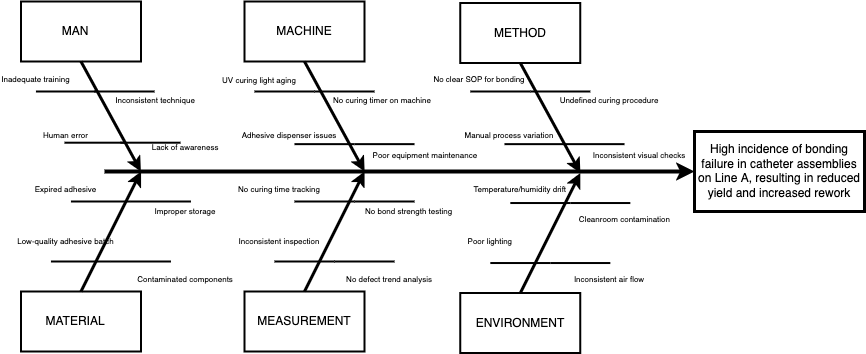

The diagram above was exported from draw.io. Its source (the exported page's mxGraphModel, read from the mxfile embedded in the PNG):
<mxGraphModel dx="951" dy="551" grid="1" gridSize="10" guides="1" tooltips="1" connect="1" arrows="1" fold="1" page="1" pageScale="1" pageWidth="826" pageHeight="1169" background="none" math="0" shadow="0">
  <root>
    <mxCell id="0" />
    <mxCell id="1" parent="0" />
    <mxCell id="2" value="MAN   " style="whiteSpace=wrap;strokeWidth=2" parent="1" vertex="1">
      <mxGeometry x="36.458333333333236" y="110" width="120" height="60" as="geometry" />
    </mxCell>
    <mxCell id="5" value="MATERIAL   " style="whiteSpace=wrap;strokeWidth=2" parent="1" vertex="1">
      <mxGeometry x="36.458333333333236" y="400" width="120" height="60" as="geometry" />
    </mxCell>
    <mxCell id="8" value="High incidence of bonding failure in catheter assemblies on Line A, resulting in reduced yield and increased rework" style="whiteSpace=wrap;strokeWidth=3" parent="1" vertex="1">
      <mxGeometry x="710" y="240" width="170" height="80" as="geometry" />
    </mxCell>
    <mxCell id="9" value="" style="edgeStyle=none;strokeWidth=4" parent="1" target="8" edge="1">
      <mxGeometry width="100" height="100" relative="1" as="geometry">
        <mxPoint x="120" y="280" as="sourcePoint" />
        <mxPoint x="240" y="230" as="targetPoint" />
      </mxGeometry>
    </mxCell>
    <mxCell id="12" value="" style="edgeStyle=none;exitX=0.5;exitY=1;strokeWidth=3" parent="1" source="2" edge="1">
      <mxGeometry width="100" height="100" relative="1" as="geometry">
        <mxPoint x="96.45833333333323" y="190" as="sourcePoint" />
        <mxPoint x="156.45833333333323" y="280" as="targetPoint" />
      </mxGeometry>
    </mxCell>
    <mxCell id="15" value="" style="edgeStyle=none;exitX=0.5;exitY=0;strokeWidth=3" parent="1" edge="1">
      <mxGeometry width="100" height="100" relative="1" as="geometry">
        <mxPoint x="96.45833333333323" y="400" as="sourcePoint" />
        <mxPoint x="156.45833333333323" y="280" as="targetPoint" />
      </mxGeometry>
    </mxCell>
    <mxCell id="16" value="" style="edgeStyle=none;endArrow=none;strokeWidth=2" parent="1" edge="1">
      <mxGeometry width="100" height="100" relative="1" as="geometry">
        <mxPoint x="51.458333333333236" y="200" as="sourcePoint" />
        <mxPoint x="111.45833333333323" y="200" as="targetPoint" />
      </mxGeometry>
    </mxCell>
    <mxCell id="17" value="" style="edgeStyle=none;endArrow=none;strokeWidth=2" parent="1" edge="1">
      <mxGeometry width="100" height="100" relative="1" as="geometry">
        <mxPoint x="79.99833333333322" y="251.19999999999996" as="sourcePoint" />
        <mxPoint x="139.99833333333322" y="251.19999999999996" as="targetPoint" />
      </mxGeometry>
    </mxCell>
    <mxCell id="19" value="" style="edgeStyle=none;endArrow=none;strokeWidth=2" parent="1" edge="1">
      <mxGeometry width="100" height="100" relative="1" as="geometry">
        <mxPoint x="109.99833333333324" y="200" as="sourcePoint" />
        <mxPoint x="169.99833333333322" y="200" as="targetPoint" />
      </mxGeometry>
    </mxCell>
    <mxCell id="20" value="" style="edgeStyle=none;endArrow=none;strokeWidth=2" parent="1" edge="1">
      <mxGeometry width="100" height="100" relative="1" as="geometry">
        <mxPoint x="136.03833333333324" y="251.19999999999996" as="sourcePoint" />
        <mxPoint x="196.03833333333324" y="251.19999999999996" as="targetPoint" />
      </mxGeometry>
    </mxCell>
    <mxCell id="25" value="" style="edgeStyle=none;endArrow=none;strokeWidth=2" parent="1" edge="1">
      <mxGeometry width="100" height="100" relative="1" as="geometry">
        <mxPoint x="86.45833333333323" y="310" as="sourcePoint" />
        <mxPoint x="146.45833333333323" y="310" as="targetPoint" />
      </mxGeometry>
    </mxCell>
    <mxCell id="26" value="" style="edgeStyle=none;endArrow=none;strokeWidth=2" parent="1" edge="1">
      <mxGeometry width="100" height="100" relative="1" as="geometry">
        <mxPoint x="66.45833333333323" y="370" as="sourcePoint" />
        <mxPoint x="126.45833333333323" y="370" as="targetPoint" />
      </mxGeometry>
    </mxCell>
    <mxCell id="35" value="" style="edgeStyle=none;endArrow=none;strokeWidth=2" parent="1" edge="1">
      <mxGeometry width="100" height="100" relative="1" as="geometry">
        <mxPoint x="146.45833333333323" y="310" as="sourcePoint" />
        <mxPoint x="206.45833333333323" y="310" as="targetPoint" />
      </mxGeometry>
    </mxCell>
    <mxCell id="36" value="" style="edgeStyle=none;endArrow=none;strokeWidth=2" parent="1" edge="1">
      <mxGeometry width="100" height="100" relative="1" as="geometry">
        <mxPoint x="126.45833333333323" y="370" as="sourcePoint" />
        <mxPoint x="186.45833333333323" y="370" as="targetPoint" />
      </mxGeometry>
    </mxCell>
    <mxCell id="114" value="Inadequate training" style="text;spacingTop=-5;fontSize=8;align=center;verticalAlign=middle;points=[]" parent="1" vertex="1">
      <mxGeometry x="36.458333333333236" y="180.00000000000006" width="30" height="19.999999999999886" as="geometry" />
    </mxCell>
    <mxCell id="116" value="Human error" style="text;spacingTop=-5;fontSize=8;align=center;verticalAlign=middle;points=[]" parent="1" vertex="1">
      <mxGeometry x="66.4583333333332" y="236.52999999999994" width="30" height="19.999999999999886" as="geometry" />
    </mxCell>
    <mxCell id="118" value="Expired adhesive" style="text;spacingTop=-5;fontSize=8;align=center;verticalAlign=middle;points=[]" parent="1" vertex="1">
      <mxGeometry x="66.4583333333332" y="290.0000000000002" width="30" height="19.999999999999886" as="geometry" />
    </mxCell>
    <mxCell id="119" value="Low-quality adhesive batch" style="text;spacingTop=-5;fontSize=8;align=center;verticalAlign=middle;points=[]" parent="1" vertex="1">
      <mxGeometry x="66.45833333333317" y="342.49999999999983" width="30" height="19.999999999999886" as="geometry" />
    </mxCell>
    <mxCell id="137" value="Inconsistent technique" style="text;spacingTop=-5;fontSize=8;align=center;verticalAlign=middle;points=[]" parent="1" vertex="1">
      <mxGeometry x="156.04166666666654" y="201.53222222222226" width="30" height="19.999999999999886" as="geometry" />
    </mxCell>
    <mxCell id="138" value="Lack of awareness" style="text;spacingTop=-5;fontSize=8;align=center;verticalAlign=middle;points=[]" parent="1" vertex="1">
      <mxGeometry x="186.04166666666654" y="248.8922222222222" width="30" height="19.999999999999886" as="geometry" />
    </mxCell>
    <mxCell id="140" value="Improper storage" style="text;spacingTop=-5;fontSize=8;align=center;verticalAlign=middle;points=[]" parent="1" vertex="1">
      <mxGeometry x="186.04166666666654" y="312.50222222222243" width="30" height="19.999999999999886" as="geometry" />
    </mxCell>
    <mxCell id="141" value="Contaminated components" style="text;spacingTop=-5;fontSize=8;align=center;verticalAlign=middle;points=[]" parent="1" vertex="1">
      <mxGeometry x="186.0416666666665" y="380.00222222222203" width="30" height="19.999999999999886" as="geometry" />
    </mxCell>
    <mxCell id="143" value="MACHINE" style="whiteSpace=wrap;strokeWidth=2" parent="1" vertex="1">
      <mxGeometry x="260" y="109.99999999999994" width="120" height="60" as="geometry" />
    </mxCell>
    <mxCell id="144" value="MEASUREMENT" style="whiteSpace=wrap;strokeWidth=2" parent="1" vertex="1">
      <mxGeometry x="260" y="399.99999999999994" width="120" height="60" as="geometry" />
    </mxCell>
    <mxCell id="145" value="" style="edgeStyle=none;exitX=0.5;exitY=1;strokeWidth=3" parent="1" source="143" edge="1">
      <mxGeometry width="100" height="100" relative="1" as="geometry">
        <mxPoint x="320" y="189.99999999999991" as="sourcePoint" />
        <mxPoint x="380" y="279.99999999999994" as="targetPoint" />
      </mxGeometry>
    </mxCell>
    <mxCell id="146" value="" style="edgeStyle=none;exitX=0.5;exitY=0;strokeWidth=3" parent="1" edge="1">
      <mxGeometry width="100" height="100" relative="1" as="geometry">
        <mxPoint x="320.0000000000001" y="399.99999999999994" as="sourcePoint" />
        <mxPoint x="380" y="279.99999999999994" as="targetPoint" />
      </mxGeometry>
    </mxCell>
    <mxCell id="148" value="" style="edgeStyle=none;endArrow=none;strokeWidth=2" parent="1" edge="1">
      <mxGeometry width="100" height="100" relative="1" as="geometry">
        <mxPoint x="270" y="199.99999999999991" as="sourcePoint" />
        <mxPoint x="329.9999999999999" y="199.99999999999991" as="targetPoint" />
      </mxGeometry>
    </mxCell>
    <mxCell id="149" value="" style="edgeStyle=none;endArrow=none;strokeWidth=2" parent="1" edge="1">
      <mxGeometry width="100" height="100" relative="1" as="geometry">
        <mxPoint x="310" y="252.63999999999993" as="sourcePoint" />
        <mxPoint x="370.0000000000001" y="252.63999999999993" as="targetPoint" />
      </mxGeometry>
    </mxCell>
    <mxCell id="151" value="" style="edgeStyle=none;endArrow=none;strokeWidth=2" parent="1" edge="1">
      <mxGeometry width="100" height="100" relative="1" as="geometry">
        <mxPoint x="329.9999999999999" y="199.99999999999991" as="sourcePoint" />
        <mxPoint x="390" y="199.99999999999991" as="targetPoint" />
      </mxGeometry>
    </mxCell>
    <mxCell id="152" value="" style="edgeStyle=none;endArrow=none;strokeWidth=2" parent="1" edge="1">
      <mxGeometry width="100" height="100" relative="1" as="geometry">
        <mxPoint x="370.0000000000001" y="252.63999999999993" as="sourcePoint" />
        <mxPoint x="430" y="252.63999999999993" as="targetPoint" />
      </mxGeometry>
    </mxCell>
    <mxCell id="153" value="" style="edgeStyle=none;endArrow=none;strokeWidth=2" parent="1" edge="1">
      <mxGeometry width="100" height="100" relative="1" as="geometry">
        <mxPoint x="310" y="309.99999999999994" as="sourcePoint" />
        <mxPoint x="370.0000000000001" y="309.99999999999994" as="targetPoint" />
      </mxGeometry>
    </mxCell>
    <mxCell id="154" value="" style="edgeStyle=none;endArrow=none;strokeWidth=2" parent="1" edge="1">
      <mxGeometry width="100" height="100" relative="1" as="geometry">
        <mxPoint x="290" y="369.99999999999994" as="sourcePoint" />
        <mxPoint x="349.9999999999999" y="369.99999999999994" as="targetPoint" />
      </mxGeometry>
    </mxCell>
    <mxCell id="156" value="" style="edgeStyle=none;endArrow=none;strokeWidth=2" parent="1" edge="1">
      <mxGeometry width="100" height="100" relative="1" as="geometry">
        <mxPoint x="370.0000000000001" y="309.99999999999994" as="sourcePoint" />
        <mxPoint x="430" y="309.99999999999994" as="targetPoint" />
      </mxGeometry>
    </mxCell>
    <mxCell id="157" value="" style="edgeStyle=none;endArrow=none;strokeWidth=2" parent="1" edge="1">
      <mxGeometry width="100" height="100" relative="1" as="geometry">
        <mxPoint x="349.9999999999999" y="369.99999999999994" as="sourcePoint" />
        <mxPoint x="410" y="369.99999999999994" as="targetPoint" />
      </mxGeometry>
    </mxCell>
    <mxCell id="177" value="UV curing light aging" style="text;spacingTop=-5;fontSize=8;align=center;verticalAlign=middle;points=[]" parent="1" vertex="1">
      <mxGeometry x="260" y="181.52999999999986" width="30" height="19.999999999999886" as="geometry" />
    </mxCell>
    <mxCell id="178" value="Adhesive dispenser issues" style="text;spacingTop=-5;fontSize=8;align=center;verticalAlign=middle;points=[]" parent="1" vertex="1">
      <mxGeometry x="290" y="236.53000000000006" width="30" height="19.999999999999886" as="geometry" />
    </mxCell>
    <mxCell id="179" value="No curing time tracking" style="text;spacingTop=-5;fontSize=8;align=center;verticalAlign=middle;points=[]" parent="1" vertex="1">
      <mxGeometry x="280" y="290.00000000000017" width="30" height="19.999999999999886" as="geometry" />
    </mxCell>
    <mxCell id="180" value="Inconsistent inspection" style="text;spacingTop=-5;fontSize=8;align=center;verticalAlign=middle;points=[]" parent="1" vertex="1">
      <mxGeometry x="279.99999999999994" y="342.4999999999998" width="30" height="19.999999999999886" as="geometry" />
    </mxCell>
    <mxCell id="200" value="Poor equipment maintenance" style="text;spacingTop=-5;fontSize=8;align=center;verticalAlign=middle;points=[]" parent="1" vertex="1">
      <mxGeometry x="425.8333333333333" y="256.5322222222223" width="30" height="19.999999999999886" as="geometry" />
    </mxCell>
    <mxCell id="201" value="No bond strength testing" style="text;spacingTop=-5;fontSize=8;align=center;verticalAlign=middle;points=[]" parent="1" vertex="1">
      <mxGeometry x="409.5833333333333" y="312.5022222222224" width="30" height="19.999999999999886" as="geometry" />
    </mxCell>
    <mxCell id="202" value="No defect trend analysis" style="text;spacingTop=-5;fontSize=8;align=center;verticalAlign=middle;points=[]" parent="1" vertex="1">
      <mxGeometry x="390.0033333333333" y="380.00222222222203" width="30" height="19.999999999999886" as="geometry" />
    </mxCell>
    <mxCell id="204" value="METHOD" style="whiteSpace=wrap;strokeWidth=2" parent="1" vertex="1">
      <mxGeometry x="475.8333333333331" y="111.52777777777752" width="120" height="60" as="geometry" />
    </mxCell>
    <mxCell id="205" value="ENVIRONMENT" style="whiteSpace=wrap;strokeWidth=2" parent="1" vertex="1">
      <mxGeometry x="475.8333333333331" y="401.52777777777754" width="120" height="60" as="geometry" />
    </mxCell>
    <mxCell id="206" value="" style="edgeStyle=none;exitX=0.5;exitY=1;strokeWidth=3" parent="1" source="204" edge="1">
      <mxGeometry width="100" height="100" relative="1" as="geometry">
        <mxPoint x="535.8333333333331" y="191.52777777777752" as="sourcePoint" />
        <mxPoint x="595.8333333333331" y="281.52777777777754" as="targetPoint" />
      </mxGeometry>
    </mxCell>
    <mxCell id="207" value="" style="edgeStyle=none;exitX=0.5;exitY=0;strokeWidth=3" parent="1" edge="1">
      <mxGeometry width="100" height="100" relative="1" as="geometry">
        <mxPoint x="535.8333333333333" y="401.52777777777754" as="sourcePoint" />
        <mxPoint x="595.8333333333331" y="281.52777777777754" as="targetPoint" />
      </mxGeometry>
    </mxCell>
    <mxCell id="208" value="" style="edgeStyle=none;endArrow=none;strokeWidth=2" parent="1" edge="1">
      <mxGeometry width="100" height="100" relative="1" as="geometry">
        <mxPoint x="485.8333333333332" y="199.99777777777751" as="sourcePoint" />
        <mxPoint x="545.8333333333331" y="199.99777777777751" as="targetPoint" />
      </mxGeometry>
    </mxCell>
    <mxCell id="209" value="" style="edgeStyle=none;endArrow=none;strokeWidth=2" parent="1" edge="1">
      <mxGeometry width="100" height="100" relative="1" as="geometry">
        <mxPoint x="520.0033333333331" y="252.6377777777775" as="sourcePoint" />
        <mxPoint x="580.003333333333" y="252.6377777777775" as="targetPoint" />
      </mxGeometry>
    </mxCell>
    <mxCell id="211" value="" style="edgeStyle=none;endArrow=none;strokeWidth=2" parent="1" edge="1">
      <mxGeometry width="100" height="100" relative="1" as="geometry">
        <mxPoint x="545.8333333333331" y="199.99777777777751" as="sourcePoint" />
        <mxPoint x="605.8333333333331" y="199.99777777777751" as="targetPoint" />
      </mxGeometry>
    </mxCell>
    <mxCell id="212" value="" style="edgeStyle=none;endArrow=none;strokeWidth=2" parent="1" edge="1">
      <mxGeometry width="100" height="100" relative="1" as="geometry">
        <mxPoint x="580.003333333333" y="252.6377777777775" as="sourcePoint" />
        <mxPoint x="640.0033333333331" y="252.6377777777775" as="targetPoint" />
      </mxGeometry>
    </mxCell>
    <mxCell id="214" value="" style="edgeStyle=none;endArrow=none;strokeWidth=2" parent="1" edge="1">
      <mxGeometry width="100" height="100" relative="1" as="geometry">
        <mxPoint x="525.8333333333331" y="311.52777777777754" as="sourcePoint" />
        <mxPoint x="585.8333333333333" y="311.52777777777754" as="targetPoint" />
      </mxGeometry>
    </mxCell>
    <mxCell id="215" value="" style="edgeStyle=none;endArrow=none;strokeWidth=2" parent="1" edge="1">
      <mxGeometry width="100" height="100" relative="1" as="geometry">
        <mxPoint x="505.8333333333331" y="371.52777777777754" as="sourcePoint" />
        <mxPoint x="565.833333333333" y="371.52777777777754" as="targetPoint" />
      </mxGeometry>
    </mxCell>
    <mxCell id="217" value="" style="edgeStyle=none;endArrow=none;strokeWidth=2" parent="1" edge="1">
      <mxGeometry width="100" height="100" relative="1" as="geometry">
        <mxPoint x="585.8333333333333" y="311.52777777777754" as="sourcePoint" />
        <mxPoint x="645.8333333333331" y="311.52777777777754" as="targetPoint" />
      </mxGeometry>
    </mxCell>
    <mxCell id="218" value="" style="edgeStyle=none;endArrow=none;strokeWidth=2" parent="1" edge="1">
      <mxGeometry width="100" height="100" relative="1" as="geometry">
        <mxPoint x="565.833333333333" y="371.52777777777754" as="sourcePoint" />
        <mxPoint x="625.8333333333331" y="371.52777777777754" as="targetPoint" />
      </mxGeometry>
    </mxCell>
    <mxCell id="237" value="No clear SOP for bonding" style="text;spacingTop=-5;fontSize=8;align=center;verticalAlign=middle;points=[]" parent="1" vertex="1">
      <mxGeometry x="480.0033333333331" y="179.99777777777757" width="30" height="19.999999999999886" as="geometry" />
    </mxCell>
    <mxCell id="238" value="Manual process variation" style="text;spacingTop=-5;fontSize=8;align=center;verticalAlign=middle;points=[]" parent="1" vertex="1">
      <mxGeometry x="510.0033333333331" y="236.52777777777746" width="30" height="19.999999999999886" as="geometry" />
    </mxCell>
    <mxCell id="240" value="Temperature/humidity drift" style="text;spacingTop=-5;fontSize=8;align=center;verticalAlign=middle;points=[]" parent="1" vertex="1">
      <mxGeometry x="520.833333333333" y="289.9977777777778" width="30" height="19.999999999999886" as="geometry" />
    </mxCell>
    <mxCell id="241" value="Poor lighting" style="text;spacingTop=-5;fontSize=8;align=center;verticalAlign=middle;points=[]" parent="1" vertex="1">
      <mxGeometry x="490.83333333333303" y="342.4977777777774" width="30" height="19.999999999999886" as="geometry" />
    </mxCell>
    <mxCell id="262" value="Cleanroom contamination" style="text;spacingTop=-5;fontSize=8;align=center;verticalAlign=middle;points=[]" parent="1" vertex="1">
      <mxGeometry x="625.4166666666665" y="320" width="30" height="19.999999999999886" as="geometry" />
    </mxCell>
    <mxCell id="263" value="Inconsistent air flow" style="text;spacingTop=-5;fontSize=8;align=center;verticalAlign=middle;points=[]" parent="1" vertex="1">
      <mxGeometry x="609.9966666666664" y="379.9999999999996" width="30" height="19.999999999999886" as="geometry" />
    </mxCell>
    <mxCell id="da0Yj6nVW23f_BEUa-p_-283" value="No curing timer on machine" style="text;spacingTop=-5;fontSize=8;align=center;verticalAlign=middle;points=[]" vertex="1" parent="1">
      <mxGeometry x="383" y="201.53" width="30" height="19.999999999999886" as="geometry" />
    </mxCell>
    <mxCell id="da0Yj6nVW23f_BEUa-p_-284" value="Undefined curing procedure" style="text;spacingTop=-5;fontSize=8;align=center;verticalAlign=middle;points=[]" vertex="1" parent="1">
      <mxGeometry x="610" y="205.77" width="30" height="11.53" as="geometry" />
    </mxCell>
    <mxCell id="da0Yj6nVW23f_BEUa-p_-286" value="Inconsistent visual checks" style="text;spacingTop=-5;fontSize=8;align=center;verticalAlign=middle;points=[]" vertex="1" parent="1">
      <mxGeometry x="640" y="256.53" width="30" height="19.999999999999886" as="geometry" />
    </mxCell>
  </root>
</mxGraphModel>